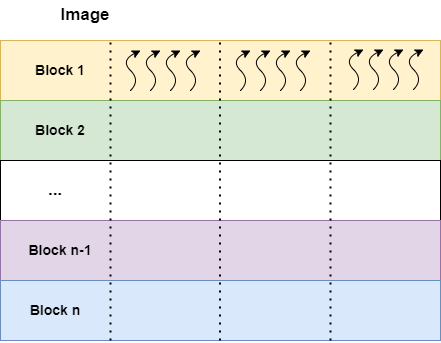

The diagram above was exported from draw.io. Its source (the exported page's mxGraphModel, read from the mxfile embedded in the PNG):
<mxGraphModel dx="1422" dy="762" grid="1" gridSize="10" guides="1" tooltips="1" connect="1" arrows="1" fold="1" page="1" pageScale="1" pageWidth="827" pageHeight="1169" math="0" shadow="0">
  <root>
    <mxCell id="0" />
    <mxCell id="1" parent="0" />
    <mxCell id="OLNM5QpbRfu8zMw_4Yqc-2" value="Image" style="text;html=1;strokeColor=none;fillColor=none;align=center;verticalAlign=middle;whiteSpace=wrap;rounded=0;fontStyle=1;fontSize=17;" parent="1" vertex="1">
      <mxGeometry x="255" y="200" width="60" height="30" as="geometry" />
    </mxCell>
    <mxCell id="OLNM5QpbRfu8zMw_4Yqc-8" value="" style="rounded=0;whiteSpace=wrap;html=1;fontSize=17;fillColor=#fff2cc;strokeColor=#d6b656;" parent="1" vertex="1">
      <mxGeometry x="200" y="240" width="440" height="60" as="geometry" />
    </mxCell>
    <mxCell id="OLNM5QpbRfu8zMw_4Yqc-15" value="" style="rounded=0;whiteSpace=wrap;html=1;fontSize=17;fillColor=#d5e8d4;strokeColor=#82b366;" parent="1" vertex="1">
      <mxGeometry x="200" y="300" width="440" height="60" as="geometry" />
    </mxCell>
    <mxCell id="OLNM5QpbRfu8zMw_4Yqc-16" value="" style="rounded=0;whiteSpace=wrap;html=1;fontSize=17;" parent="1" vertex="1">
      <mxGeometry x="200" y="360" width="440" height="60" as="geometry" />
    </mxCell>
    <mxCell id="OLNM5QpbRfu8zMw_4Yqc-17" value="" style="rounded=0;whiteSpace=wrap;html=1;fontSize=17;fillColor=#e1d5e7;strokeColor=#9673a6;" parent="1" vertex="1">
      <mxGeometry x="200" y="420" width="440" height="60" as="geometry" />
    </mxCell>
    <mxCell id="OLNM5QpbRfu8zMw_4Yqc-18" value="" style="rounded=0;whiteSpace=wrap;html=1;fontSize=17;fillColor=#dae8fc;strokeColor=#6c8ebf;" parent="1" vertex="1">
      <mxGeometry x="200" y="480" width="440" height="60" as="geometry" />
    </mxCell>
    <mxCell id="OLNM5QpbRfu8zMw_4Yqc-19" value="&lt;font style=&quot;font-size: 14px;&quot;&gt;Block 1&lt;/font&gt;" style="text;html=1;strokeColor=none;fillColor=none;align=center;verticalAlign=middle;whiteSpace=wrap;rounded=0;fontStyle=1;fontSize=17;" parent="1" vertex="1">
      <mxGeometry x="205" y="255" width="110" height="30" as="geometry" />
    </mxCell>
    <mxCell id="OLNM5QpbRfu8zMw_4Yqc-20" value="Block 2" style="text;html=1;strokeColor=none;fillColor=none;align=center;verticalAlign=middle;whiteSpace=wrap;rounded=0;fontStyle=1;fontSize=14;" parent="1" vertex="1">
      <mxGeometry x="205" y="315" width="110" height="30" as="geometry" />
    </mxCell>
    <mxCell id="OLNM5QpbRfu8zMw_4Yqc-21" value="Block n-1" style="text;html=1;strokeColor=none;fillColor=none;align=center;verticalAlign=middle;whiteSpace=wrap;rounded=0;fontStyle=1;fontSize=14;" parent="1" vertex="1">
      <mxGeometry x="205" y="435" width="110" height="30" as="geometry" />
    </mxCell>
    <mxCell id="OLNM5QpbRfu8zMw_4Yqc-22" value="Block n" style="text;html=1;strokeColor=none;fillColor=none;align=center;verticalAlign=middle;whiteSpace=wrap;rounded=0;fontStyle=1;fontSize=14;" parent="1" vertex="1">
      <mxGeometry x="200" y="495" width="110" height="30" as="geometry" />
    </mxCell>
    <mxCell id="OLNM5QpbRfu8zMw_4Yqc-23" value="..." style="text;html=1;strokeColor=none;fillColor=none;align=center;verticalAlign=middle;whiteSpace=wrap;rounded=0;fontStyle=1;fontSize=17;" parent="1" vertex="1">
      <mxGeometry x="200" y="375" width="110" height="30" as="geometry" />
    </mxCell>
    <mxCell id="PM5jYxw9CO0N7HQn6g51-1" value="" style="endArrow=none;dashed=1;html=1;dashPattern=1 3;strokeWidth=2;rounded=0;fontSize=14;entryX=0.25;entryY=0;entryDx=0;entryDy=0;exitX=0.25;exitY=1;exitDx=0;exitDy=0;" edge="1" parent="1" source="OLNM5QpbRfu8zMw_4Yqc-18" target="OLNM5QpbRfu8zMw_4Yqc-8">
      <mxGeometry width="50" height="50" relative="1" as="geometry">
        <mxPoint x="310" y="290" as="sourcePoint" />
        <mxPoint x="370" y="240" as="targetPoint" />
      </mxGeometry>
    </mxCell>
    <mxCell id="PM5jYxw9CO0N7HQn6g51-2" value="" style="endArrow=none;dashed=1;html=1;dashPattern=1 3;strokeWidth=2;rounded=0;fontSize=14;entryX=0.25;entryY=0;entryDx=0;entryDy=0;exitX=0.25;exitY=1;exitDx=0;exitDy=0;" edge="1" parent="1">
      <mxGeometry width="50" height="50" relative="1" as="geometry">
        <mxPoint x="419.5" y="540" as="sourcePoint" />
        <mxPoint x="419.4999999999998" y="240" as="targetPoint" />
      </mxGeometry>
    </mxCell>
    <mxCell id="PM5jYxw9CO0N7HQn6g51-3" value="" style="endArrow=none;dashed=1;html=1;dashPattern=1 3;strokeWidth=2;rounded=0;fontSize=14;entryX=0.25;entryY=0;entryDx=0;entryDy=0;exitX=0.25;exitY=1;exitDx=0;exitDy=0;" edge="1" parent="1">
      <mxGeometry width="50" height="50" relative="1" as="geometry">
        <mxPoint x="530" y="540" as="sourcePoint" />
        <mxPoint x="529.9999999999998" y="240" as="targetPoint" />
      </mxGeometry>
    </mxCell>
    <mxCell id="PM5jYxw9CO0N7HQn6g51-5" value="" style="curved=1;endArrow=classic;html=1;rounded=0;fontSize=14;" edge="1" parent="1">
      <mxGeometry width="50" height="50" relative="1" as="geometry">
        <mxPoint x="330" y="290" as="sourcePoint" />
        <mxPoint x="340" y="250" as="targetPoint" />
        <Array as="points">
          <mxPoint x="340" y="280" />
          <mxPoint x="320" y="260" />
        </Array>
      </mxGeometry>
    </mxCell>
    <mxCell id="PM5jYxw9CO0N7HQn6g51-6" value="" style="curved=1;endArrow=classic;html=1;rounded=0;fontSize=14;" edge="1" parent="1">
      <mxGeometry width="50" height="50" relative="1" as="geometry">
        <mxPoint x="350" y="290" as="sourcePoint" />
        <mxPoint x="360" y="250" as="targetPoint" />
        <Array as="points">
          <mxPoint x="360" y="280" />
          <mxPoint x="340" y="260" />
        </Array>
      </mxGeometry>
    </mxCell>
    <mxCell id="PM5jYxw9CO0N7HQn6g51-7" value="" style="curved=1;endArrow=classic;html=1;rounded=0;fontSize=14;" edge="1" parent="1">
      <mxGeometry width="50" height="50" relative="1" as="geometry">
        <mxPoint x="370" y="290" as="sourcePoint" />
        <mxPoint x="380" y="250" as="targetPoint" />
        <Array as="points">
          <mxPoint x="380" y="280" />
          <mxPoint x="360" y="260" />
        </Array>
      </mxGeometry>
    </mxCell>
    <mxCell id="PM5jYxw9CO0N7HQn6g51-8" value="" style="curved=1;endArrow=classic;html=1;rounded=0;fontSize=14;" edge="1" parent="1">
      <mxGeometry width="50" height="50" relative="1" as="geometry">
        <mxPoint x="390" y="290" as="sourcePoint" />
        <mxPoint x="400" y="250" as="targetPoint" />
        <Array as="points">
          <mxPoint x="400" y="280" />
          <mxPoint x="380" y="260" />
        </Array>
      </mxGeometry>
    </mxCell>
    <mxCell id="PM5jYxw9CO0N7HQn6g51-9" value="" style="curved=1;endArrow=classic;html=1;rounded=0;fontSize=14;" edge="1" parent="1">
      <mxGeometry width="50" height="50" relative="1" as="geometry">
        <mxPoint x="440" y="290" as="sourcePoint" />
        <mxPoint x="450" y="250" as="targetPoint" />
        <Array as="points">
          <mxPoint x="450" y="280" />
          <mxPoint x="430" y="260" />
        </Array>
      </mxGeometry>
    </mxCell>
    <mxCell id="PM5jYxw9CO0N7HQn6g51-10" value="" style="curved=1;endArrow=classic;html=1;rounded=0;fontSize=14;" edge="1" parent="1">
      <mxGeometry width="50" height="50" relative="1" as="geometry">
        <mxPoint x="460" y="290" as="sourcePoint" />
        <mxPoint x="470" y="250" as="targetPoint" />
        <Array as="points">
          <mxPoint x="470" y="280" />
          <mxPoint x="450" y="260" />
        </Array>
      </mxGeometry>
    </mxCell>
    <mxCell id="PM5jYxw9CO0N7HQn6g51-11" value="" style="curved=1;endArrow=classic;html=1;rounded=0;fontSize=14;" edge="1" parent="1">
      <mxGeometry width="50" height="50" relative="1" as="geometry">
        <mxPoint x="480" y="290" as="sourcePoint" />
        <mxPoint x="490" y="250" as="targetPoint" />
        <Array as="points">
          <mxPoint x="490" y="280" />
          <mxPoint x="470" y="260" />
        </Array>
      </mxGeometry>
    </mxCell>
    <mxCell id="PM5jYxw9CO0N7HQn6g51-12" value="" style="curved=1;endArrow=classic;html=1;rounded=0;fontSize=14;" edge="1" parent="1">
      <mxGeometry width="50" height="50" relative="1" as="geometry">
        <mxPoint x="500" y="290" as="sourcePoint" />
        <mxPoint x="510" y="250" as="targetPoint" />
        <Array as="points">
          <mxPoint x="510" y="280" />
          <mxPoint x="490" y="260" />
        </Array>
      </mxGeometry>
    </mxCell>
    <mxCell id="PM5jYxw9CO0N7HQn6g51-13" value="" style="curved=1;endArrow=classic;html=1;rounded=0;fontSize=14;" edge="1" parent="1">
      <mxGeometry width="50" height="50" relative="1" as="geometry">
        <mxPoint x="593" y="289" as="sourcePoint" />
        <mxPoint x="603" y="249" as="targetPoint" />
        <Array as="points">
          <mxPoint x="603" y="279" />
          <mxPoint x="583" y="259" />
        </Array>
      </mxGeometry>
    </mxCell>
    <mxCell id="PM5jYxw9CO0N7HQn6g51-14" value="" style="curved=1;endArrow=classic;html=1;rounded=0;fontSize=14;" edge="1" parent="1">
      <mxGeometry width="50" height="50" relative="1" as="geometry">
        <mxPoint x="573" y="289" as="sourcePoint" />
        <mxPoint x="583" y="249" as="targetPoint" />
        <Array as="points">
          <mxPoint x="583" y="279" />
          <mxPoint x="563" y="259" />
        </Array>
      </mxGeometry>
    </mxCell>
    <mxCell id="PM5jYxw9CO0N7HQn6g51-15" value="" style="curved=1;endArrow=classic;html=1;rounded=0;fontSize=14;" edge="1" parent="1">
      <mxGeometry width="50" height="50" relative="1" as="geometry">
        <mxPoint x="553" y="289" as="sourcePoint" />
        <mxPoint x="563" y="249" as="targetPoint" />
        <Array as="points">
          <mxPoint x="563" y="279" />
          <mxPoint x="543" y="259" />
        </Array>
      </mxGeometry>
    </mxCell>
    <mxCell id="PM5jYxw9CO0N7HQn6g51-16" value="" style="curved=1;endArrow=classic;html=1;rounded=0;fontSize=14;" edge="1" parent="1">
      <mxGeometry width="50" height="50" relative="1" as="geometry">
        <mxPoint x="613" y="289" as="sourcePoint" />
        <mxPoint x="623" y="249" as="targetPoint" />
        <Array as="points">
          <mxPoint x="623" y="279" />
          <mxPoint x="603" y="259" />
        </Array>
      </mxGeometry>
    </mxCell>
  </root>
</mxGraphModel>